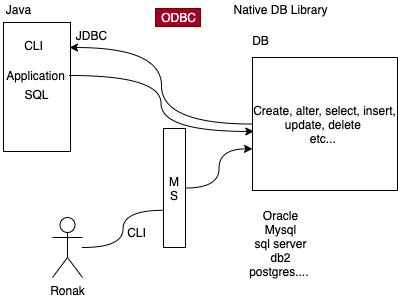

The diagram above was exported from draw.io. Its source (the exported page's mxGraphModel, read from the mxfile embedded in the PNG):
<mxGraphModel dx="599" dy="375" grid="0" gridSize="10" guides="1" tooltips="1" connect="1" arrows="1" fold="1" page="1" pageScale="1" pageWidth="827" pageHeight="1169" math="0" shadow="0">
  <root>
    <mxCell id="0" />
    <mxCell id="1" parent="0" />
    <mxCell id="2" value="&lt;br&gt;SQL" style="rounded=0;whiteSpace=wrap;html=1;" vertex="1" parent="1">
      <mxGeometry x="144" y="41" width="67" height="129" as="geometry" />
    </mxCell>
    <mxCell id="3" value="Java" style="text;html=1;align=center;verticalAlign=middle;resizable=0;points=[];autosize=1;strokeColor=none;" vertex="1" parent="1">
      <mxGeometry x="141" y="19" width="35" height="18" as="geometry" />
    </mxCell>
    <mxCell id="4" value="CLI" style="text;html=1;align=center;verticalAlign=middle;resizable=0;points=[];autosize=1;strokeColor=none;" vertex="1" parent="1">
      <mxGeometry x="159" y="55" width="29" height="18" as="geometry" />
    </mxCell>
    <mxCell id="15" style="edgeStyle=orthogonalEdgeStyle;curved=1;rounded=0;orthogonalLoop=1;jettySize=auto;html=1;entryX=0.009;entryY=0.556;entryDx=0;entryDy=0;entryPerimeter=0;" edge="1" parent="1" source="5" target="7">
      <mxGeometry relative="1" as="geometry" />
    </mxCell>
    <mxCell id="5" value="Application" style="text;html=1;align=center;verticalAlign=middle;resizable=0;points=[];autosize=1;strokeColor=none;" vertex="1" parent="1">
      <mxGeometry x="141" y="85" width="69" height="18" as="geometry" />
    </mxCell>
    <mxCell id="14" style="edgeStyle=orthogonalEdgeStyle;rounded=0;orthogonalLoop=1;jettySize=auto;html=1;entryX=0.985;entryY=0.194;entryDx=0;entryDy=0;entryPerimeter=0;curved=1;" edge="1" parent="1" source="7" target="2">
      <mxGeometry relative="1" as="geometry" />
    </mxCell>
    <mxCell id="7" value="Create, alter, select, insert, update, delete&amp;nbsp;&lt;br&gt;etc...&amp;nbsp;" style="rounded=0;whiteSpace=wrap;html=1;" vertex="1" parent="1">
      <mxGeometry x="393" y="76" width="145" height="133" as="geometry" />
    </mxCell>
    <mxCell id="8" value="DB" style="text;html=1;align=center;verticalAlign=middle;resizable=0;points=[];autosize=1;strokeColor=none;" vertex="1" parent="1">
      <mxGeometry x="387" y="50" width="27" height="18" as="geometry" />
    </mxCell>
    <mxCell id="9" style="edgeStyle=orthogonalEdgeStyle;rounded=0;orthogonalLoop=1;jettySize=auto;html=1;entryX=0;entryY=0.687;entryDx=0;entryDy=0;entryPerimeter=0;curved=1;startArrow=none;" edge="1" parent="1" source="12" target="7">
      <mxGeometry relative="1" as="geometry" />
    </mxCell>
    <mxCell id="10" value="Ronak" style="shape=umlActor;verticalLabelPosition=bottom;verticalAlign=top;html=1;outlineConnect=0;" vertex="1" parent="1">
      <mxGeometry x="193" y="236" width="30" height="60" as="geometry" />
    </mxCell>
    <mxCell id="11" value="CLI" style="text;html=1;align=center;verticalAlign=middle;resizable=0;points=[];autosize=1;strokeColor=none;" vertex="1" parent="1">
      <mxGeometry x="262" y="242" width="29" height="18" as="geometry" />
    </mxCell>
    <mxCell id="12" value="M&lt;br&gt;S" style="rounded=0;whiteSpace=wrap;html=1;" vertex="1" parent="1">
      <mxGeometry x="304" y="147" width="22" height="119" as="geometry" />
    </mxCell>
    <mxCell id="13" value="" style="edgeStyle=orthogonalEdgeStyle;rounded=0;orthogonalLoop=1;jettySize=auto;html=1;entryX=0;entryY=0.687;entryDx=0;entryDy=0;entryPerimeter=0;curved=1;endArrow=none;" edge="1" parent="1" source="10" target="12">
      <mxGeometry relative="1" as="geometry">
        <mxPoint x="223" y="266" as="sourcePoint" />
        <mxPoint x="365" y="166.37099999999998" as="targetPoint" />
      </mxGeometry>
    </mxCell>
    <mxCell id="16" value="JDBC" style="text;html=1;align=center;verticalAlign=middle;resizable=0;points=[];autosize=1;strokeColor=none;" vertex="1" parent="1">
      <mxGeometry x="211" y="45" width="41" height="18" as="geometry" />
    </mxCell>
    <mxCell id="17" value="ODBC" style="text;html=1;align=center;verticalAlign=middle;resizable=0;points=[];autosize=1;strokeColor=#6F0000;fillColor=#a20025;fontColor=#ffffff;" vertex="1" parent="1">
      <mxGeometry x="296" y="27" width="45" height="18" as="geometry" />
    </mxCell>
    <mxCell id="19" value="Oracle&lt;br&gt;Mysql&lt;br&gt;sql server&lt;br&gt;db2&lt;br&gt;postgres....&amp;nbsp;" style="text;html=1;align=center;verticalAlign=middle;resizable=0;points=[];autosize=1;strokeColor=none;" vertex="1" parent="1">
      <mxGeometry x="384" y="225" width="73" height="74" as="geometry" />
    </mxCell>
    <mxCell id="20" value="Native DB Library" style="text;html=1;align=center;verticalAlign=middle;resizable=0;points=[];autosize=1;strokeColor=none;" vertex="1" parent="1">
      <mxGeometry x="368.5" y="19" width="104" height="18" as="geometry" />
    </mxCell>
  </root>
</mxGraphModel>